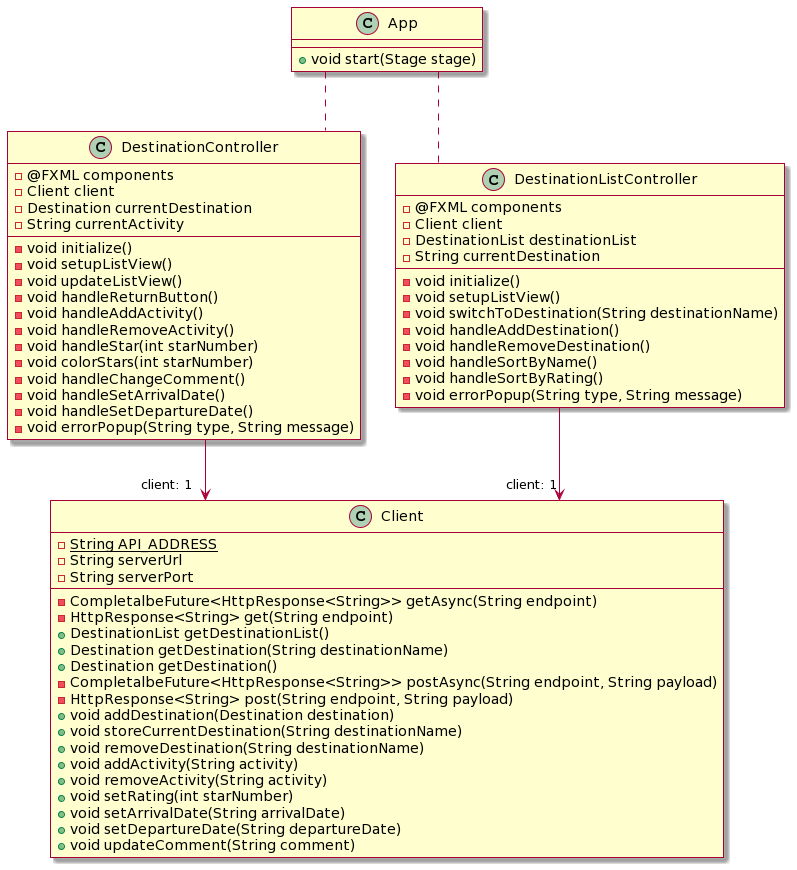

The diagram above was rendered by PlantUML. Its source (embedded in the PNG):
@startuml
skin rose
skinparam linetype ortho

class App {
    + void start(Stage stage)
}

class DestinationController {
    - @FXML components
    - Client client
    - Destination currentDestination
    - String currentActivity

    - void initialize()
    - void setupListView()
    - void updateListView()
    - void handleReturnButton()
    - void handleAddActivity()
    - void handleRemoveActivity()
    - void handleStar(int starNumber)
    - void colorStars(int starNumber)
    - void handleChangeComment()
    - void handleSetArrivalDate()
    - void handleSetDepartureDate()
    - void errorPopup(String type, String message)
}

class DestinationListController {
    - @FXML components
    - Client client
    - DestinationList destinationList
    - String currentDestination

    - void initialize()
    - void setupListView()
    - void switchToDestination(String destinationName)
    - void handleAddDestination()
    - void handleRemoveDestination()
    - void handleSortByName()
    - void handleSortByRating()
    - void errorPopup(String type, String message)
}

class Client {
    - {static} String API_ADDRESS
    - String serverUrl
    - String serverPort
    - CompletalbeFuture<HttpResponse<String>> getAsync(String endpoint)
    - HttpResponse<String> get(String endpoint)
    + DestinationList getDestinationList()
    + Destination getDestination(String destinationName)
    + Destination getDestination()
    - CompletalbeFuture<HttpResponse<String>> postAsync(String endpoint, String payload)
    - HttpResponse<String> post(String endpoint, String payload)
    + void addDestination(Destination destination)
    + void storeCurrentDestination(String destinationName)
    + void removeDestination(String destinationName)
    + void addActivity(String activity)
    + void removeActivity(String activity)
    + void setRating(int starNumber)
    + void setArrivalDate(String arrivalDate)
    + void setDepartureDate(String departureDate)
    + void updateComment(String comment)
}

App .. DestinationController
App .. DestinationListController
DestinationListController --> "client: 1  " Client
DestinationController --> "client: 1 " Client
@enduml